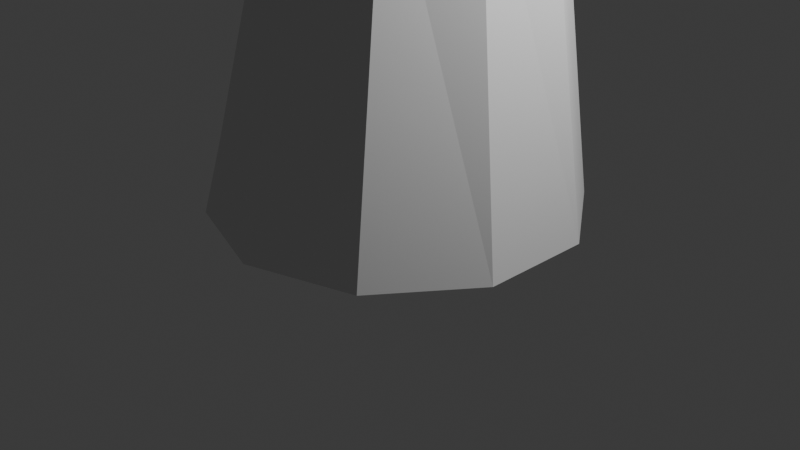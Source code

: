 # Source: Tree.blend  (saved by Blender 4.4.32; exported with 4.5.12 LTS)
import bpy
from mathutils import Matrix  # noqa: F401  (used for matrix-valued properties, if any)

bpy.ops.wm.read_factory_settings(use_empty=True)
scene = bpy.context.scene
scene.name = 'Scene'

# ---- collections
col_collection = bpy.data.collections.new('Collection'); scene.collection.children.link(col_collection)

# ---- world
world_world = bpy.data.worlds.new('World'); scene.world = world_world
world_world.use_nodes = True; world_world.node_tree.nodes.clear()
_N = world_world.node_tree.nodes; _L = world_world.node_tree.links
n0 = _N.new('ShaderNodeOutputWorld'); n0.name = 'World Output'; n0.location = (300, 300)
n1 = _N.new('ShaderNodeBackground'); n1.name = 'Background'; n1.location = (10, 300)
n1.inputs[0].default_value = (0.05088, 0.05088, 0.05088, 1.0)
_L.new(n1.outputs[0], n0.inputs[0])
n0.is_active_output = True
world_world.color = (0.05088, 0.05088, 0.05088)
world_world.sun_shadow_jitter_overblur = 0.0

# ---- cameras
cam_camera = bpy.data.cameras.new('Camera')
cam_camera.clip_end = 100.0
cam_camera.ortho_scale = 7.314

# ---- lights
light_light = bpy.data.lights.new('Light', 'POINT')
light_light.energy = 1000.0
light_light.shadow_soft_size = 0.1

# ---- meshes
me_cylinder_001 = bpy.data.meshes.new('Cylinder.001')
me_cylinder_001.from_pydata([(-0.562, 1.508, -1.0), (-0.4998, 1.078, 2.905), (0.5636, 1.142, -1.0), (0.2118, 0.7908, 2.998), (1.259, 0.1845, -1.0), (0.6302, 0.1411, 2.99), (1.259, -0.9992, -1.0), (0.5955, -0.6235, 2.883), (0.5636, -1.957, -1.0), (0.1211, -1.211, 2.718), (-0.562, -2.322, -1.0), (-0.6119, -1.397, 2.558), (-1.688, -1.957, -1.0), (-1.323, -1.11, 2.465), (-2.383, -0.9992, -1.0), (-1.742, -0.4603, 2.473), (-2.383, 0.1845, -1.0), (-1.707, 0.3043, 2.58), (-1.688, 1.142, -1.0), (-1.233, 0.8917, 2.745), (-0.4849, -0.2506, 7.107), (-0.9183, -0.11, 7.108), (-0.2169, -0.6192, 7.107), (-0.2167, -1.075, 7.108), (-0.4843, -1.444, 7.11), (-0.9176, -1.585, 7.112), (-1.351, -1.444, 7.113), (-1.619, -1.075, 7.113), (-1.619, -0.6198, 7.111), (-1.352, -0.251, 7.11), (-0.2317, -0.4074, 11.85), (-0.5222, -0.3136, 11.85), (-0.05186, -0.6541, 11.85), (-0.05135, -0.9593, 11.85), (-0.2304, -1.207, 11.86), (-0.5205, -1.301, 11.86), (-0.811, -1.208, 11.86), (-0.9908, -0.9609, 11.86), (-0.9913, -0.6556, 11.86), (-0.8123, -0.4084, 11.86), (-0.6863, -0.4451, 15.54), (-0.8412, -0.3935, 15.53), (-0.5914, -0.5777, 15.55), (-0.5928, -0.7406, 15.56), (-0.69, -0.8717, 15.57), (-0.8458, -0.9209, 15.57), (-1.001, -0.8694, 15.56), (-1.096, -0.7368, 15.55), (-1.094, -0.5738, 15.54), (-0.9969, -0.4427, 15.53), (-0.5272, -0.6263, 12.21), (-0.556, -0.5264, 12.06), (-0.5705, -0.7853, 12.3), (-0.5899, -0.9856, 12.3), (-0.6337, -1.122, 12.2), (-0.7386, -1.113, 12.03), (-0.7702, -1.012, 11.88), (-0.7913, -0.8166, 11.78), (-0.7625, -0.6197, 11.78), (-0.6459, -0.5239, 11.89), (-6.126, 0.28, 15.12), (-6.138, 0.321, 15.06), (-6.144, 0.2146, 15.16), (-6.185, 0.1499, 15.15), (-6.233, 0.1105, 15.11), (-6.27, 0.1115, 15.04), (-6.281, 0.1525, 14.98), (-6.264, 0.2179, 14.94), (-6.223, 0.2827, 14.95), (-6.175, 0.3221, 14.99), (-0.2768, -0.7078, 18.46), (-0.3778, -0.6742, 18.46), (-0.2149, -0.7943, 18.47), (-0.2158, -0.9007, 18.48), (-0.2792, -0.9862, 18.48), (-0.3809, -1.018, 18.48), (-0.4819, -0.9846, 18.48), (-0.5438, -0.8981, 18.47), (-0.5429, -0.7918, 18.47), (-0.4795, -0.7063, 18.46), (-0.5679, -0.4859, 14.08), (-0.6306, -0.4357, 14.22), (-0.5288, -0.6174, 13.99), (-0.5283, -0.7799, 13.99), (-0.5667, -0.9115, 14.08), (-0.6291, -0.9618, 14.22), (-0.6919, -0.9116, 14.36), (-0.731, -0.7801, 14.45), (-0.7314, -0.6176, 14.45), (-0.6931, -0.486, 14.36), (4.545, -1.021, 16.68), (4.49, -0.9991, 16.72), (4.579, -1.08, 16.65), (4.579, -1.152, 16.65), (4.545, -1.21, 16.68), (4.49, -1.233, 16.72), (4.435, -1.21, 16.76), (4.4, -1.152, 16.79), (4.4, -1.08, 16.79), (4.434, -1.021, 16.76), (-3.746, -0.8535, 13.1), (-3.742, -0.7193, 13.03), (-3.595, -0.8438, 13.42), (-3.65, -0.9331, 13.34), (-3.546, -0.5156, 13.24), (-3.525, -0.5897, 13.36), (-3.7, -0.5849, 13.04), (-3.723, -0.9283, 13.22), (-3.557, -0.7079, 13.42), (-3.613, -0.5137, 13.12), (2.276, -0.04008, 14.94), (2.276, 0.06506, 14.94), (2.382, -0.125, 14.7), (2.342, -0.1576, 14.79), (2.381, 0.1502, 14.7), (2.407, 0.0652, 14.64), (2.3, 0.1501, 14.88), (2.301, -0.1251, 14.88), (2.407, -0.03994, 14.64), (2.341, 0.1827, 14.79)], [], [(0, 1, 3, 2), (2, 3, 5, 4), (4, 5, 7, 6), (6, 7, 9, 8), (8, 9, 11, 10), (10, 11, 13, 12), (12, 13, 15, 14), (14, 15, 17, 16), (9, 7, 23, 24), (16, 17, 19, 18), (18, 19, 1, 0), (0, 2, 4, 6, 8, 10, 12, 14, 16, 18), (28, 27, 37, 38), (3, 1, 21, 20), (7, 5, 22, 23), (5, 3, 20, 22), (1, 19, 29, 21), (19, 17, 28, 29), (17, 15, 27, 28), (15, 13, 26, 27), (13, 11, 25, 26), (11, 9, 24, 25), (35, 34, 44, 45), (25, 24, 34, 35), (22, 20, 30, 32), (29, 28, 38, 39), (26, 25, 35, 36), (23, 22, 32, 33), (21, 29, 39, 31), (27, 26, 36, 37), (24, 23, 33, 34), (20, 21, 31, 30), (43, 42, 72, 73), (32, 30, 40, 42), (39, 38, 48, 49), (36, 35, 45, 46), (33, 32, 42, 43), (31, 39, 49, 41), (37, 36, 46, 47), (34, 33, 43, 44), (30, 31, 41, 40), (38, 37, 47, 48), (100, 66, 67, 101), (102, 63, 64, 103), (104, 61, 60, 105), (101, 67, 68, 106), (103, 64, 65, 107), (105, 60, 62, 108), (106, 68, 69, 109), (107, 65, 66, 100), (108, 62, 63, 102), (109, 69, 61, 104), (70, 71, 79, 78, 77, 76, 75, 74, 73, 72), (41, 49, 79, 71), (47, 46, 76, 77), (44, 43, 73, 74), (40, 41, 71, 70), (48, 47, 77, 78), (45, 44, 74, 75), (42, 40, 70, 72), (49, 48, 78, 79), (46, 45, 75, 76), (60, 61, 69, 68, 67, 66, 65, 64, 63, 62), (50, 52, 53, 54, 55, 56, 57, 58, 59, 51), (110, 97, 98, 111), (112, 94, 95, 113), (114, 90, 92, 115), (111, 98, 99, 116), (113, 95, 96, 117), (115, 92, 93, 118), (116, 99, 91, 119), (117, 96, 97, 110), (118, 93, 94, 112), (119, 91, 90, 114), (80, 82, 83, 84, 85, 86, 87, 88, 89, 81), (90, 91, 99, 98, 97, 96, 95, 94, 93, 92), (59, 109, 104, 51), (52, 108, 102, 53), (55, 107, 100, 56), (58, 106, 109, 59), (50, 105, 108, 52), (54, 103, 107, 55), (57, 101, 106, 58), (51, 104, 105, 50), (53, 102, 103, 54), (56, 100, 101, 57), (81, 119, 114, 80), (83, 118, 112, 84), (86, 117, 110, 87), (89, 116, 119, 81), (82, 115, 118, 83), (85, 113, 117, 86), (88, 111, 116, 89), (80, 114, 115, 82), (84, 112, 113, 85), (87, 110, 111, 88)])
_uv = me_cylinder_001.uv_layers.new(name='UVMap')
_uv.uv.foreach_set('vector', [1.0, 0.5, 1.0, 1.0, 0.9, 1.0, 0.9, 0.5, 0.9, 0.5, 0.9, 1.0, 0.8, 1.0, 0.8, 0.5, 0.8, 0.5, 0.8, 1.0, 0.7, 1.0, 0.7, 0.5, 0.7, 0.5, 0.7, 1.0, 0.6, 1.0, 0.6, 0.5, 0.6, 0.5, 0.6, 1.0, 0.5, 1.0, 0.5, 0.5, 0.5, 0.5, 0.5, 1.0, 0.4, 1.0, 0.4, 0.5, 0.4, 0.5, 0.4, 1.0, 0.3, 1.0, 0.3, 0.5, 0.3, 0.5, 0.3, 1.0, 0.2, 1.0, 0.2, 0.5, 0.6, 1.0, 0.7, 1.0, 0.7, 1.0, 0.6, 1.0, 0.2, 0.5, 0.2, 1.0, 0.1, 1.0, 0.1, 0.5, 0.1, 0.5, 0.1, 1.0, -7.451e-08, 1.0, -7.451e-08, 0.5, 0.75, 0.49, 0.8911, 0.4442, 0.9783, 0.3242, 0.9783, 0.1758, 0.8911, 0.05584, 0.75, 0.01, 0.6089, 0.05584, 0.5217, 0.1758, 0.5217, 0.3242, 0.6089, 0.4442, 0.2, 1.0, 0.3, 1.0, 0.3, 1.0, 0.2, 1.0, 0.9, 1.0, 1.0, 1.0, 1.0, 1.0, 0.9, 1.0, 0.7, 1.0, 0.8, 1.0, 0.8, 1.0, 0.7, 1.0, 0.8, 1.0, 0.9, 1.0, 0.9, 1.0, 0.8, 1.0, -7.451e-08, 1.0, 0.1, 1.0, 0.1, 1.0, -7.451e-08, 1.0, 0.1, 1.0, 0.2, 1.0, 0.2, 1.0, 0.1, 1.0, 0.2, 1.0, 0.3, 1.0, 0.3, 1.0, 0.2, 1.0, 0.3, 1.0, 0.4, 1.0, 0.4, 1.0, 0.3, 1.0, 0.4, 1.0, 0.5, 1.0, 0.5, 1.0, 0.4, 1.0, 0.5, 1.0, 0.6, 1.0, 0.6, 1.0, 0.5, 1.0, 0.5, 1.0, 0.6, 1.0, 0.6, 1.0, 0.5, 1.0, 0.5, 1.0, 0.6, 1.0, 0.6, 1.0, 0.5, 1.0, 0.8, 1.0, 0.9, 1.0, 0.9, 1.0, 0.8, 1.0, 0.1, 1.0, 0.2, 1.0, 0.2, 1.0, 0.1, 1.0, 0.4, 1.0, 0.5, 1.0, 0.5, 1.0, 0.4, 1.0, 0.7, 1.0, 0.8, 1.0, 0.8, 1.0, 0.7, 1.0, -7.451e-08, 1.0, 0.1, 1.0, 0.1, 1.0, -7.451e-08, 1.0, 0.3, 1.0, 0.4, 1.0, 0.4, 1.0, 0.3, 1.0, 0.6, 1.0, 0.7, 1.0, 0.7, 1.0, 0.6, 1.0, 0.9, 1.0, 1.0, 1.0, 1.0, 1.0, 0.9, 1.0, 0.7, 1.0, 0.8, 1.0, 0.8, 1.0, 0.7, 1.0, 0.8, 1.0, 0.9, 1.0, 0.9, 1.0, 0.8, 1.0, 0.1, 1.0, 0.2, 1.0, 0.2, 1.0, 0.1, 1.0, 0.4, 1.0, 0.5, 1.0, 0.5, 1.0, 0.4, 1.0, 0.7, 1.0, 0.8, 1.0, 0.8, 1.0, 0.7, 1.0, -7.451e-08, 1.0, 0.1, 1.0, 0.1, 1.0, -7.451e-08, 1.0, 0.3, 1.0, 0.4, 1.0, 0.4, 1.0, 0.3, 1.0, 0.6, 1.0, 0.7, 1.0, 0.7, 1.0, 0.6, 1.0, 0.9, 1.0, 1.0, 1.0, 1.0, 1.0, 0.9, 1.0, 0.2, 1.0, 0.3, 1.0, 0.3, 1.0, 0.2, 1.0, 0.0, 0.0, 0.0, 0.0, 0.0, 0.0, 0.0, 0.0, 0.0, 0.0, 0.0, 0.0, 0.0, 0.0, 0.0, 0.0, 0.0, 0.0, 0.0, 0.0, 0.0, 0.0, 0.0, 0.0, 0.0, 0.0, 0.0, 0.0, 0.0, 0.0, 0.0, 0.0, 0.0, 0.0, 0.0, 0.0, 0.0, 0.0, 0.0, 0.0, 0.0, 0.0, 0.0, 0.0, 0.0, 0.0, 0.0, 0.0, 0.0, 0.0, 0.0, 0.0, 0.0, 0.0, 0.0, 0.0, 0.0, 0.0, 0.0, 0.0, 0.0, 0.0, 0.0, 0.0, 0.0, 0.0, 0.0, 0.0, 0.0, 0.0, 0.0, 0.0, 0.0, 0.0, 0.0, 0.0, 0.0, 0.0, 0.0, 0.0, 0.3911, 0.4442, 0.25, 0.49, 0.1089, 0.4442, 0.02175, 0.3242, 0.02175, 0.1758, 0.1089, 0.05584, 0.25, 0.01, 0.3911, 0.05584, 0.4783, 0.1758, 0.4783, 0.3242, -7.451e-08, 1.0, 0.1, 1.0, 0.1, 1.0, -7.451e-08, 1.0, 0.3, 1.0, 0.4, 1.0, 0.4, 1.0, 0.3, 1.0, 0.6, 1.0, 0.7, 1.0, 0.7, 1.0, 0.6, 1.0, 0.9, 1.0, 1.0, 1.0, 1.0, 1.0, 0.9, 1.0, 0.2, 1.0, 0.3, 1.0, 0.3, 1.0, 0.2, 1.0, 0.5, 1.0, 0.6, 1.0, 0.6, 1.0, 0.5, 1.0, 0.8, 1.0, 0.9, 1.0, 0.9, 1.0, 0.8, 1.0, 0.1, 1.0, 0.2, 1.0, 0.2, 1.0, 0.1, 1.0, 0.4, 1.0, 0.5, 1.0, 0.5, 1.0, 0.4, 1.0, 0.0, 0.0, 0.0, 0.0, 0.0, 0.0, 0.0, 0.0, 0.0, 0.0, 0.0, 0.0, 0.0, 0.0, 0.0, 0.0, 0.0, 0.0, 0.0, 0.0, 0.0, 0.0, 0.0, 0.0, 0.0, 0.0, 0.0, 0.0, 0.0, 0.0, 0.0, 0.0, 0.0, 0.0, 0.0, 0.0, 0.0, 0.0, 0.0, 0.0, 0.0, 0.0, 0.0, 0.0, 0.0, 0.0, 0.0, 0.0, 0.0, 0.0, 0.0, 0.0, 0.0, 0.0, 0.0, 0.0, 0.0, 0.0, 0.0, 0.0, 0.0, 0.0, 0.0, 0.0, 0.0, 0.0, 0.0, 0.0, 0.0, 0.0, 0.0, 0.0, 0.0, 0.0, 0.0, 0.0, 0.0, 0.0, 0.0, 0.0, 0.0, 0.0, 0.0, 0.0, 0.0, 0.0, 0.0, 0.0, 0.0, 0.0, 0.0, 0.0, 0.0, 0.0, 0.0, 0.0, 0.0, 0.0, 0.0, 0.0, 0.0, 0.0, 0.0, 0.0, 0.0, 0.0, 0.0, 0.0, 0.0, 0.0, 0.0, 0.0, 0.0, 0.0, 0.0, 0.0, 0.0, 0.0, 0.0, 0.0, 0.0, 0.0, 0.0, 0.0, 0.0, 0.0, 0.0, 0.0, 0.0, 0.0, 0.0, 0.0, 0.0, 0.0, 0.0, 0.0, 0.0, 0.0, 0.0, 0.0, 0.0, 0.0, 0.0, 0.0, 0.0, 0.0, 0.0, 0.0, 0.0, 0.0, 0.0, 0.0, 0.0, 0.0, 0.0, 0.0, 0.0, 0.0, 0.0, 0.0, 0.0, 0.0, 0.0, 0.0, 0.0, 0.0, 0.0, 0.0, 0.0, 0.0, 0.0, 0.0, 0.0, 0.0, 0.0, 0.0, 0.0, 0.0, 0.0, 0.0, 0.0, 0.0, 0.0, 0.0, 0.0, 0.0, 0.0, 0.0, 0.0, 0.0, 0.0, 0.0, 0.0, 0.0, 0.0, 0.0, 0.0, 0.0, 0.0, 0.0, 0.0, 0.0, 0.0, 0.0, 0.0, 0.0, 0.0, 0.0, 0.0, 0.0, 0.0, 0.0, 0.0, 0.0, 0.0, 0.0, 0.0, 0.0, 0.0, 0.0, 0.0, 0.0, 0.0, 0.0, 0.0, 0.0, 0.0, 0.0, 0.0, 0.0, 0.0, 0.0, 0.0, 0.0, 0.0, 0.0, 0.0, 0.0, 0.0, 0.0, 0.0, 0.0, 0.0, 0.0, 0.0, 0.0, 0.0, 0.0, 0.0, 0.0, 0.0, 0.0, 0.0, 0.0, 0.0, 0.0, 0.0, 0.0, 0.0, 0.0, 0.0, 0.0, 0.0, 0.0, 0.0, 0.0, 0.0, 0.0, 0.0, 0.0, 0.0, 0.0, 0.0, 0.0, 0.0, 0.0, 0.0, 0.0, 0.0, 0.0, 0.0, 0.0, 0.0, 0.0, 0.0, 0.0, 0.0, 0.0, 0.0, 0.0, 0.0, 0.0, 0.0, 0.0, 0.0, 0.0, 0.0, 0.0, 0.0, 0.0, 0.0, 0.0, 0.0, 0.0, 0.0, 0.0, 0.0, 0.0, 0.0, 0.0, 0.0, 0.0, 0.0, 0.0, 0.0, 0.0, 0.0, 0.0, 0.0, 0.0])
me_cylinder_001.update()
me_cylinder_002 = bpy.data.meshes.new('Cylinder.002')
me_cylinder_002.from_pydata([(0.0, 1.88, -1.0), (-0.03767, 1.434, 2.577), (1.105, 1.521, -1.0), (0.6578, 1.184, 2.726), (1.788, 0.5809, -1.0), (1.077, 0.5636, 2.815), (1.788, -0.5809, -1.0), (1.06, -0.1902, 2.809), (1.105, -1.521, -1.0), (0.6124, -0.7894, 2.711), (0.0, -1.88, -1.0), (-0.09374, -1.005, 2.558), (-1.105, -1.521, -1.0), (-0.7892, -0.7549, 2.409), (-1.788, -0.5809, -1.0), (-1.208, -0.1344, 2.32), (-1.788, 0.5809, -1.0), (-1.191, 0.6194, 2.326), (-1.105, 1.521, -1.0), (-0.7438, 1.219, 2.424), (-0.1131, 0.9402, 6.76), (-0.5118, 1.123, 6.747), (0.1016, 0.5577, 6.778), (0.05031, 0.1221, 6.795), (-0.2474, -0.2004, 6.804), (-0.6779, -0.2864, 6.801), (-1.077, -0.1033, 6.788), (-1.291, 0.2791, 6.77), (-1.24, 0.7148, 6.753), (-0.9423, 1.037, 6.744)], [], [(0, 1, 3, 2), (2, 3, 5, 4), (4, 5, 7, 6), (6, 7, 9, 8), (8, 9, 11, 10), (10, 11, 13, 12), (12, 13, 15, 14), (14, 15, 17, 16), (9, 7, 23, 24), (16, 17, 19, 18), (18, 19, 1, 0), (0, 2, 4, 6, 8, 10, 12, 14, 16, 18), (20, 21, 29, 28, 27, 26, 25, 24, 23, 22), (3, 1, 21, 20), (7, 5, 22, 23), (5, 3, 20, 22), (1, 19, 29, 21), (19, 17, 28, 29), (17, 15, 27, 28), (15, 13, 26, 27), (13, 11, 25, 26), (11, 9, 24, 25)])
_uv = me_cylinder_002.uv_layers.new(name='UVMap')
_uv.uv.foreach_set('vector', [1.0, 0.5, 1.0, 1.0, 0.9, 1.0, 0.9, 0.5, 0.9, 0.5, 0.9, 1.0, 0.8, 1.0, 0.8, 0.5, 0.8, 0.5, 0.8, 1.0, 0.7, 1.0, 0.7, 0.5, 0.7, 0.5, 0.7, 1.0, 0.6, 1.0, 0.6, 0.5, 0.6, 0.5, 0.6, 1.0, 0.5, 1.0, 0.5, 0.5, 0.5, 0.5, 0.5, 1.0, 0.4, 1.0, 0.4, 0.5, 0.4, 0.5, 0.4, 1.0, 0.3, 1.0, 0.3, 0.5, 0.3, 0.5, 0.3, 1.0, 0.2, 1.0, 0.2, 0.5, 0.6, 1.0, 0.7, 1.0, 0.7, 1.0, 0.6, 1.0, 0.2, 0.5, 0.2, 1.0, 0.1, 1.0, 0.1, 0.5, 0.1, 0.5, 0.1, 1.0, -7.451e-08, 1.0, -7.451e-08, 0.5, 0.75, 0.49, 0.8911, 0.4442, 0.9783, 0.3242, 0.9783, 0.1758, 0.8911, 0.05584, 0.75, 0.01, 0.6089, 0.05584, 0.5217, 0.1758, 0.5217, 0.3242, 0.6089, 0.4442, 0.3911, 0.4442, 0.25, 0.49, 0.1089, 0.4442, 0.02175, 0.3242, 0.02175, 0.1758, 0.1089, 0.05584, 0.25, 0.01, 0.3911, 0.05584, 0.4783, 0.1758, 0.4783, 0.3242, 0.9, 1.0, 1.0, 1.0, 1.0, 1.0, 0.9, 1.0, 0.7, 1.0, 0.8, 1.0, 0.8, 1.0, 0.7, 1.0, 0.8, 1.0, 0.9, 1.0, 0.9, 1.0, 0.8, 1.0, -7.451e-08, 1.0, 0.1, 1.0, 0.1, 1.0, -7.451e-08, 1.0, 0.1, 1.0, 0.2, 1.0, 0.2, 1.0, 0.1, 1.0, 0.2, 1.0, 0.3, 1.0, 0.3, 1.0, 0.2, 1.0, 0.3, 1.0, 0.4, 1.0, 0.4, 1.0, 0.3, 1.0, 0.4, 1.0, 0.5, 1.0, 0.5, 1.0, 0.4, 1.0, 0.5, 1.0, 0.6, 1.0, 0.6, 1.0, 0.5, 1.0])
me_cylinder_002.update()

# ---- objects
ob_light = bpy.data.objects.new('Light', light_light)
ob_camera = bpy.data.objects.new('Camera', cam_camera)
ob_cylinder = bpy.data.objects.new('Cylinder', me_cylinder_001)
ob_cylinder_001 = bpy.data.objects.new('Cylinder.001', me_cylinder_002)

# ---- transforms, parenting, visibility, modifiers, constraints
ob_light.location = (4.076, 1.005, 5.904)
ob_light.rotation_euler = (0.6503, 0.05522, 1.866)
ob_light.lock_rotations_4d = False
ob_light.empty_display_type = 'ARROWS'
ob_light.color = (0.0, 0.0, 0.0, 0.0)
ob_light.lineart.crease_threshold = 0.0
ob_camera.location = (7.359, -6.926, 4.958)
ob_camera.rotation_euler = (1.109, 0.0, 0.8149)
ob_camera.lock_rotations_4d = False
ob_camera.empty_display_type = 'ARROWS'
ob_camera.color = (0.0, 0.0, 0.0, 0.0)
ob_camera.display_type = 'WIRE'
ob_camera.lineart.crease_threshold = 0.0
ob_cylinder.location = (0.5658, 0.3964, 1.196)
ob_cylinder_001.location = (0.0, 0.0, 1.303)

# ---- collection membership
col_collection.objects.link(ob_light)
col_collection.objects.link(ob_camera)
col_collection.objects.link(ob_cylinder)
col_collection.objects.link(ob_cylinder_001)

# ---- scene / render settings (as saved in the file)
scene.camera = ob_camera
scene.frame_start = 1; scene.frame_end = 250; scene.frame_set(64)
scene.render.engine = 'BLENDER_EEVEE_NEXT'
bpy.context.view_layer.update()
